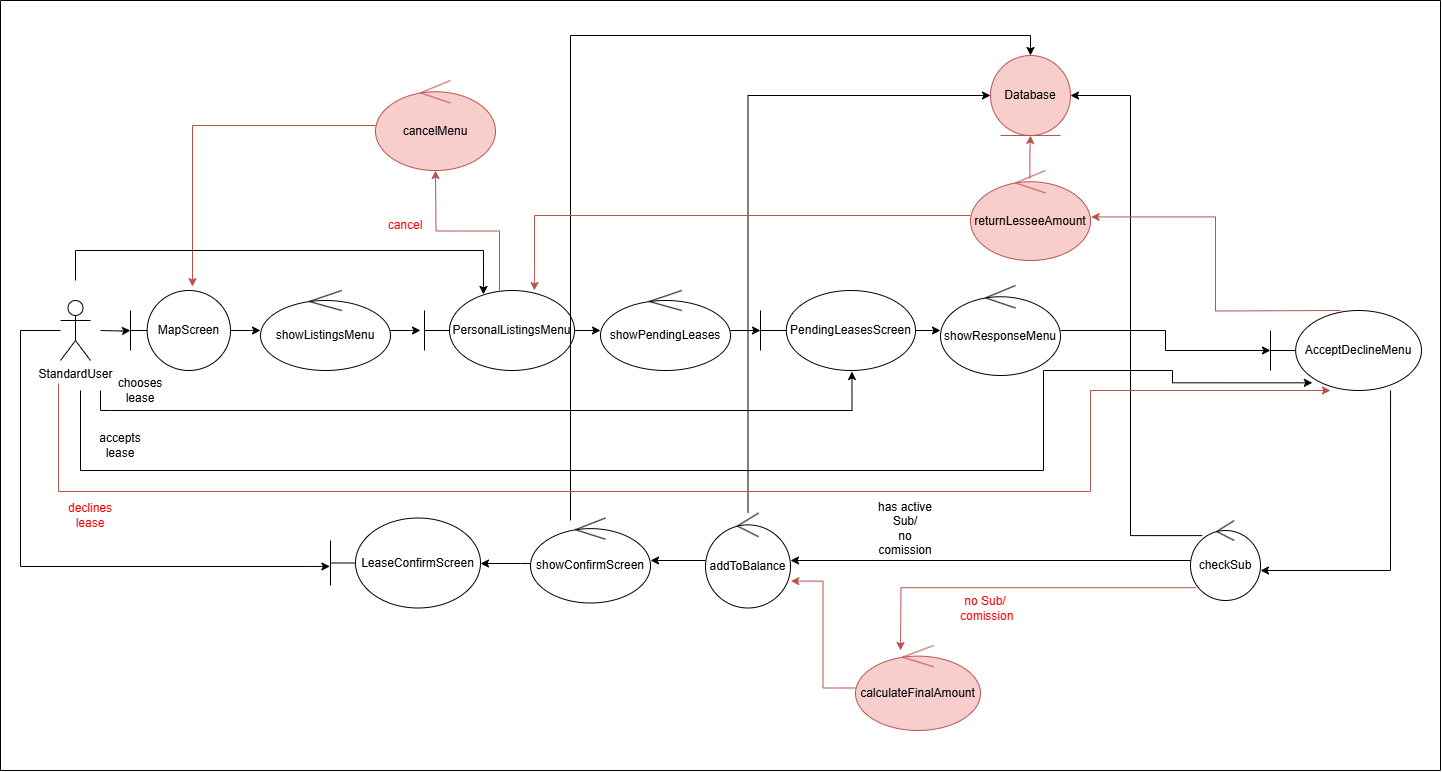

The diagram above was exported from draw.io. Its source (the exported page's mxGraphModel, read from the mxfile embedded in the PNG):
<mxGraphModel dx="1500" dy="604" grid="1" gridSize="10" guides="1" tooltips="1" connect="1" arrows="1" fold="1" page="1" pageScale="1" pageWidth="1169" pageHeight="826" background="#ffffff" math="0" shadow="0">
  <root>
    <mxCell id="0" />
    <mxCell id="1" parent="0" />
    <mxCell id="9eQsIHWAIyTlvZ7tu-So-59" value="" style="edgeStyle=orthogonalEdgeStyle;rounded=0;orthogonalLoop=1;jettySize=auto;html=1;" parent="1" target="9eQsIHWAIyTlvZ7tu-So-48" edge="1">
      <mxGeometry relative="1" as="geometry">
        <mxPoint x="110" y="360" as="sourcePoint" />
      </mxGeometry>
    </mxCell>
    <mxCell id="9eQsIHWAIyTlvZ7tu-So-41" value="StandardUser" style="shape=umlActor;verticalLabelPosition=bottom;verticalAlign=top;html=1;outlineConnect=0;" parent="1" vertex="1">
      <mxGeometry x="70" y="330" width="30" height="60" as="geometry" />
    </mxCell>
    <mxCell id="9eQsIHWAIyTlvZ7tu-So-82" value="" style="edgeStyle=orthogonalEdgeStyle;rounded=0;orthogonalLoop=1;jettySize=auto;html=1;" parent="1" source="9eQsIHWAIyTlvZ7tu-So-43" target="9eQsIHWAIyTlvZ7tu-So-58" edge="1">
      <mxGeometry relative="1" as="geometry" />
    </mxCell>
    <mxCell id="oPy2bRG1KEYLs9EYlrIh-9" style="edgeStyle=orthogonalEdgeStyle;rounded=0;orthogonalLoop=1;jettySize=auto;html=1;entryX=1;entryY=0.5;entryDx=0;entryDy=0;exitX=0.168;exitY=0.189;exitDx=0;exitDy=0;exitPerimeter=0;" parent="1" source="9eQsIHWAIyTlvZ7tu-So-43" target="YzgNuawU3kJTyGdXe9D2-19" edge="1">
      <mxGeometry relative="1" as="geometry" />
    </mxCell>
    <mxCell id="9eQsIHWAIyTlvZ7tu-So-43" value="checkSub" style="ellipse;shape=umlControl;whiteSpace=wrap;html=1;" parent="1" vertex="1">
      <mxGeometry x="1200" y="550" width="70" height="80" as="geometry" />
    </mxCell>
    <mxCell id="oPy2bRG1KEYLs9EYlrIh-2" style="edgeStyle=orthogonalEdgeStyle;rounded=0;orthogonalLoop=1;jettySize=auto;html=1;" parent="1" source="9eQsIHWAIyTlvZ7tu-So-48" edge="1">
      <mxGeometry relative="1" as="geometry">
        <mxPoint x="270" y="360" as="targetPoint" />
      </mxGeometry>
    </mxCell>
    <mxCell id="9eQsIHWAIyTlvZ7tu-So-48" value="MapScreen" style="shape=umlBoundary;whiteSpace=wrap;html=1;" parent="1" vertex="1">
      <mxGeometry x="140" y="320" width="100" height="80" as="geometry" />
    </mxCell>
    <mxCell id="9eQsIHWAIyTlvZ7tu-So-68" value="" style="edgeStyle=orthogonalEdgeStyle;rounded=0;orthogonalLoop=1;jettySize=auto;html=1;" parent="1" source="9eQsIHWAIyTlvZ7tu-So-49" target="9eQsIHWAIyTlvZ7tu-So-67" edge="1">
      <mxGeometry relative="1" as="geometry" />
    </mxCell>
    <mxCell id="9eQsIHWAIyTlvZ7tu-So-49" value="PendingLeasesScreen" style="shape=umlBoundary;whiteSpace=wrap;html=1;" parent="1" vertex="1">
      <mxGeometry x="770" y="320" width="155" height="80" as="geometry" />
    </mxCell>
    <mxCell id="9eQsIHWAIyTlvZ7tu-So-62" value="" style="edgeStyle=orthogonalEdgeStyle;rounded=0;orthogonalLoop=1;jettySize=auto;html=1;" parent="1" source="9eQsIHWAIyTlvZ7tu-So-50" target="9eQsIHWAIyTlvZ7tu-So-61" edge="1">
      <mxGeometry relative="1" as="geometry" />
    </mxCell>
    <mxCell id="YzgNuawU3kJTyGdXe9D2-12" style="edgeStyle=orthogonalEdgeStyle;rounded=0;orthogonalLoop=1;jettySize=auto;html=1;fillColor=#f8cecc;strokeColor=#b85450;" parent="1" source="9eQsIHWAIyTlvZ7tu-So-50" edge="1">
      <mxGeometry relative="1" as="geometry">
        <mxPoint x="445" y="200" as="targetPoint" />
      </mxGeometry>
    </mxCell>
    <mxCell id="9eQsIHWAIyTlvZ7tu-So-50" value="PersonalListingsMenu" style="shape=umlBoundary;whiteSpace=wrap;html=1;" parent="1" vertex="1">
      <mxGeometry x="434" y="320" width="150" height="80" as="geometry" />
    </mxCell>
    <mxCell id="9eQsIHWAIyTlvZ7tu-So-51" value="AcceptDeclineMenu" style="shape=umlBoundary;whiteSpace=wrap;html=1;" parent="1" vertex="1">
      <mxGeometry x="1280" y="340" width="151" height="80" as="geometry" />
    </mxCell>
    <mxCell id="9eQsIHWAIyTlvZ7tu-So-90" value="" style="edgeStyle=orthogonalEdgeStyle;rounded=0;orthogonalLoop=1;jettySize=auto;html=1;entryX=0.5;entryY=0;entryDx=0;entryDy=0;" parent="1" source="9eQsIHWAIyTlvZ7tu-So-56" target="YzgNuawU3kJTyGdXe9D2-19" edge="1">
      <mxGeometry relative="1" as="geometry">
        <mxPoint x="730" y="90.00000000000011" as="targetPoint" />
        <Array as="points">
          <mxPoint x="580" y="65" />
          <mxPoint x="1040" y="65" />
        </Array>
      </mxGeometry>
    </mxCell>
    <mxCell id="9eQsIHWAIyTlvZ7tu-So-93" value="" style="edgeStyle=orthogonalEdgeStyle;rounded=0;orthogonalLoop=1;jettySize=auto;html=1;" parent="1" source="9eQsIHWAIyTlvZ7tu-So-56" target="9eQsIHWAIyTlvZ7tu-So-92" edge="1">
      <mxGeometry relative="1" as="geometry">
        <Array as="points">
          <mxPoint x="530" y="593" />
          <mxPoint x="530" y="593" />
        </Array>
      </mxGeometry>
    </mxCell>
    <mxCell id="9eQsIHWAIyTlvZ7tu-So-56" value="showConfirmScreen" style="ellipse;shape=umlControl;whiteSpace=wrap;html=1;" parent="1" vertex="1">
      <mxGeometry x="540" y="547.5" width="120" height="85" as="geometry" />
    </mxCell>
    <mxCell id="9eQsIHWAIyTlvZ7tu-So-84" value="" style="edgeStyle=orthogonalEdgeStyle;rounded=0;orthogonalLoop=1;jettySize=auto;html=1;entryX=0;entryY=0.5;entryDx=0;entryDy=0;" parent="1" source="9eQsIHWAIyTlvZ7tu-So-58" target="YzgNuawU3kJTyGdXe9D2-19" edge="1">
      <mxGeometry relative="1" as="geometry">
        <mxPoint x="885" y="100.00000000000011" as="targetPoint" />
        <Array as="points">
          <mxPoint x="757" y="125" />
        </Array>
      </mxGeometry>
    </mxCell>
    <mxCell id="9eQsIHWAIyTlvZ7tu-So-87" value="" style="edgeStyle=orthogonalEdgeStyle;rounded=0;orthogonalLoop=1;jettySize=auto;html=1;" parent="1" source="9eQsIHWAIyTlvZ7tu-So-58" target="9eQsIHWAIyTlvZ7tu-So-56" edge="1">
      <mxGeometry relative="1" as="geometry" />
    </mxCell>
    <mxCell id="9eQsIHWAIyTlvZ7tu-So-58" value="addToBalance" style="ellipse;shape=umlControl;whiteSpace=wrap;html=1;" parent="1" vertex="1">
      <mxGeometry x="715" y="542.5" width="85" height="95" as="geometry" />
    </mxCell>
    <mxCell id="9eQsIHWAIyTlvZ7tu-So-64" value="" style="edgeStyle=orthogonalEdgeStyle;rounded=0;orthogonalLoop=1;jettySize=auto;html=1;" parent="1" source="9eQsIHWAIyTlvZ7tu-So-61" target="9eQsIHWAIyTlvZ7tu-So-49" edge="1">
      <mxGeometry relative="1" as="geometry" />
    </mxCell>
    <mxCell id="9eQsIHWAIyTlvZ7tu-So-61" value="showPendingLeases" style="ellipse;shape=umlControl;whiteSpace=wrap;html=1;" parent="1" vertex="1">
      <mxGeometry x="610" y="320" width="130" height="80" as="geometry" />
    </mxCell>
    <mxCell id="9eQsIHWAIyTlvZ7tu-So-65" style="edgeStyle=orthogonalEdgeStyle;rounded=0;orthogonalLoop=1;jettySize=auto;html=1;entryX=0.59;entryY=1.013;entryDx=0;entryDy=0;entryPerimeter=0;" parent="1" target="9eQsIHWAIyTlvZ7tu-So-49" edge="1">
      <mxGeometry relative="1" as="geometry">
        <Array as="points">
          <mxPoint x="120" y="440" />
          <mxPoint x="759" y="440" />
        </Array>
        <mxPoint x="110" y="420" as="sourcePoint" />
      </mxGeometry>
    </mxCell>
    <mxCell id="9eQsIHWAIyTlvZ7tu-So-66" value="chooses lease" style="text;html=1;align=center;verticalAlign=middle;whiteSpace=wrap;rounded=0;" parent="1" vertex="1">
      <mxGeometry x="120" y="405" width="60" height="30" as="geometry" />
    </mxCell>
    <mxCell id="9eQsIHWAIyTlvZ7tu-So-69" value="" style="edgeStyle=orthogonalEdgeStyle;rounded=0;orthogonalLoop=1;jettySize=auto;html=1;" parent="1" source="9eQsIHWAIyTlvZ7tu-So-67" target="9eQsIHWAIyTlvZ7tu-So-51" edge="1">
      <mxGeometry relative="1" as="geometry" />
    </mxCell>
    <mxCell id="9eQsIHWAIyTlvZ7tu-So-67" value="showResponseMenu" style="ellipse;shape=umlControl;whiteSpace=wrap;html=1;" parent="1" vertex="1">
      <mxGeometry x="950" y="315" width="120" height="90" as="geometry" />
    </mxCell>
    <mxCell id="9eQsIHWAIyTlvZ7tu-So-70" style="edgeStyle=orthogonalEdgeStyle;rounded=0;orthogonalLoop=1;jettySize=auto;html=1;entryX=0.277;entryY=0.904;entryDx=0;entryDy=0;entryPerimeter=0;" parent="1" target="9eQsIHWAIyTlvZ7tu-So-51" edge="1">
      <mxGeometry relative="1" as="geometry">
        <Array as="points">
          <mxPoint x="90" y="500" />
          <mxPoint x="1053" y="500" />
          <mxPoint x="1053" y="400" />
          <mxPoint x="1182" y="400" />
        </Array>
        <mxPoint x="90" y="420" as="sourcePoint" />
      </mxGeometry>
    </mxCell>
    <mxCell id="9eQsIHWAIyTlvZ7tu-So-71" value="accepts lease" style="text;html=1;align=center;verticalAlign=middle;whiteSpace=wrap;rounded=0;" parent="1" vertex="1">
      <mxGeometry x="100" y="460" width="60" height="30" as="geometry" />
    </mxCell>
    <mxCell id="9eQsIHWAIyTlvZ7tu-So-77" value="has active Sub/&lt;div&gt;no comission&lt;/div&gt;" style="text;html=1;align=center;verticalAlign=middle;whiteSpace=wrap;rounded=0;" parent="1" vertex="1">
      <mxGeometry x="880" y="540" width="70" height="35" as="geometry" />
    </mxCell>
    <mxCell id="9eQsIHWAIyTlvZ7tu-So-92" value="LeaseConfirmScreen" style="shape=umlBoundary;whiteSpace=wrap;html=1;" parent="1" vertex="1">
      <mxGeometry x="340" y="547.5" width="150" height="90" as="geometry" />
    </mxCell>
    <mxCell id="YzgNuawU3kJTyGdXe9D2-7" style="edgeStyle=orthogonalEdgeStyle;rounded=0;orthogonalLoop=1;jettySize=auto;html=1;entryX=-0.004;entryY=0.538;entryDx=0;entryDy=0;entryPerimeter=0;" parent="1" source="9eQsIHWAIyTlvZ7tu-So-41" target="9eQsIHWAIyTlvZ7tu-So-92" edge="1">
      <mxGeometry relative="1" as="geometry">
        <mxPoint x="280" y="600" as="targetPoint" />
        <Array as="points">
          <mxPoint x="30" y="360" />
          <mxPoint x="30" y="596" />
          <mxPoint x="319" y="596" />
        </Array>
      </mxGeometry>
    </mxCell>
    <mxCell id="YzgNuawU3kJTyGdXe9D2-9" style="edgeStyle=orthogonalEdgeStyle;rounded=0;orthogonalLoop=1;jettySize=auto;html=1;entryX=1;entryY=0.625;entryDx=0;entryDy=0;entryPerimeter=0;exitX=0.795;exitY=1;exitDx=0;exitDy=0;exitPerimeter=0;" parent="1" source="9eQsIHWAIyTlvZ7tu-So-51" target="9eQsIHWAIyTlvZ7tu-So-43" edge="1">
      <mxGeometry relative="1" as="geometry" />
    </mxCell>
    <mxCell id="YzgNuawU3kJTyGdXe9D2-11" value="cancelMenu" style="ellipse;shape=umlControl;whiteSpace=wrap;html=1;fillColor=#f8cecc;strokeColor=#b85450;" parent="1" vertex="1">
      <mxGeometry x="385" y="110" width="120" height="90" as="geometry" />
    </mxCell>
    <mxCell id="YzgNuawU3kJTyGdXe9D2-13" value="&lt;font style=&quot;color: rgb(255, 0, 0);&quot;&gt;cancel&lt;/font&gt;" style="text;html=1;align=center;verticalAlign=middle;whiteSpace=wrap;rounded=0;" parent="1" vertex="1">
      <mxGeometry x="385" y="240" width="60" height="30" as="geometry" />
    </mxCell>
    <mxCell id="YzgNuawU3kJTyGdXe9D2-14" style="edgeStyle=orthogonalEdgeStyle;rounded=0;orthogonalLoop=1;jettySize=auto;html=1;entryX=0.62;entryY=-0.049;entryDx=0;entryDy=0;entryPerimeter=0;fillColor=#f8cecc;strokeColor=#b85450;" parent="1" source="YzgNuawU3kJTyGdXe9D2-11" target="9eQsIHWAIyTlvZ7tu-So-48" edge="1">
      <mxGeometry relative="1" as="geometry" />
    </mxCell>
    <mxCell id="YzgNuawU3kJTyGdXe9D2-15" style="edgeStyle=orthogonalEdgeStyle;rounded=0;orthogonalLoop=1;jettySize=auto;html=1;entryX=0.397;entryY=1;entryDx=0;entryDy=0;entryPerimeter=0;fillColor=#f8cecc;strokeColor=#b85450;" parent="1" target="9eQsIHWAIyTlvZ7tu-So-51" edge="1">
      <mxGeometry relative="1" as="geometry">
        <Array as="points">
          <mxPoint x="68" y="521" />
          <mxPoint x="1100" y="521" />
          <mxPoint x="1100" y="420" />
        </Array>
        <mxPoint x="68" y="413" as="sourcePoint" />
        <mxPoint x="1090" y="413" as="targetPoint" />
      </mxGeometry>
    </mxCell>
    <mxCell id="YzgNuawU3kJTyGdXe9D2-17" value="&lt;font style=&quot;color: rgb(255, 0, 0);&quot;&gt;declines lease&lt;/font&gt;" style="text;html=1;align=center;verticalAlign=middle;whiteSpace=wrap;rounded=0;" parent="1" vertex="1">
      <mxGeometry x="70" y="530" width="60" height="30" as="geometry" />
    </mxCell>
    <mxCell id="YzgNuawU3kJTyGdXe9D2-21" style="edgeStyle=orthogonalEdgeStyle;rounded=0;orthogonalLoop=1;jettySize=auto;html=1;entryX=0.5;entryY=1;entryDx=0;entryDy=0;exitX=0.495;exitY=0.087;exitDx=0;exitDy=0;exitPerimeter=0;fillColor=#f8cecc;strokeColor=#b85450;" parent="1" source="YzgNuawU3kJTyGdXe9D2-18" target="YzgNuawU3kJTyGdXe9D2-19" edge="1">
      <mxGeometry relative="1" as="geometry" />
    </mxCell>
    <mxCell id="YzgNuawU3kJTyGdXe9D2-18" value="returnLesseeAmount" style="ellipse;shape=umlControl;whiteSpace=wrap;html=1;fillColor=#f8cecc;strokeColor=#b85450;" parent="1" vertex="1">
      <mxGeometry x="980" y="200" width="120" height="90" as="geometry" />
    </mxCell>
    <mxCell id="YzgNuawU3kJTyGdXe9D2-19" value="" style="ellipse;shape=umlEntity;whiteSpace=wrap;html=1;rotation=0;fillColor=#f8cecc;strokeColor=#b85450;" parent="1" vertex="1">
      <mxGeometry x="1000" y="85" width="80" height="80" as="geometry" />
    </mxCell>
    <mxCell id="YzgNuawU3kJTyGdXe9D2-20" value="Database" style="text;html=1;align=center;verticalAlign=middle;whiteSpace=wrap;rounded=0;" parent="1" vertex="1">
      <mxGeometry x="1010" y="110" width="60" height="30" as="geometry" />
    </mxCell>
    <mxCell id="YzgNuawU3kJTyGdXe9D2-22" style="edgeStyle=orthogonalEdgeStyle;rounded=0;orthogonalLoop=1;jettySize=auto;html=1;entryX=1.005;entryY=0.516;entryDx=0;entryDy=0;entryPerimeter=0;fillColor=#f8cecc;strokeColor=#b85450;" parent="1" target="YzgNuawU3kJTyGdXe9D2-18" edge="1">
      <mxGeometry relative="1" as="geometry">
        <mxPoint x="1350" y="340" as="sourcePoint" />
      </mxGeometry>
    </mxCell>
    <mxCell id="YzgNuawU3kJTyGdXe9D2-23" style="edgeStyle=orthogonalEdgeStyle;rounded=0;orthogonalLoop=1;jettySize=auto;html=1;entryX=0.733;entryY=0;entryDx=0;entryDy=0;entryPerimeter=0;fillColor=#f8cecc;strokeColor=#b85450;" parent="1" source="YzgNuawU3kJTyGdXe9D2-18" target="9eQsIHWAIyTlvZ7tu-So-50" edge="1">
      <mxGeometry relative="1" as="geometry" />
    </mxCell>
    <mxCell id="YzgNuawU3kJTyGdXe9D2-24" value="" style="edgeStyle=orthogonalEdgeStyle;rounded=0;orthogonalLoop=1;jettySize=auto;html=1;exitX=0.076;exitY=0.84;exitDx=0;exitDy=0;exitPerimeter=0;fillColor=#f8cecc;strokeColor=#b85450;" parent="1" source="9eQsIHWAIyTlvZ7tu-So-43" edge="1">
      <mxGeometry relative="1" as="geometry">
        <mxPoint x="880" y="690" as="sourcePoint" />
        <mxPoint x="910" y="680" as="targetPoint" />
      </mxGeometry>
    </mxCell>
    <mxCell id="YzgNuawU3kJTyGdXe9D2-25" value="&lt;font style=&quot;color: rgb(255, 0, 0);&quot;&gt;no Sub/&lt;/font&gt;&lt;div&gt;&lt;font style=&quot;color: rgb(255, 0, 0);&quot;&gt;&amp;nbsp;comission&lt;/font&gt;&lt;/div&gt;" style="text;html=1;align=center;verticalAlign=middle;whiteSpace=wrap;rounded=0;" parent="1" vertex="1">
      <mxGeometry x="960" y="620" width="70" height="35" as="geometry" />
    </mxCell>
    <mxCell id="YzgNuawU3kJTyGdXe9D2-27" style="edgeStyle=orthogonalEdgeStyle;rounded=0;orthogonalLoop=1;jettySize=auto;html=1;entryX=1.004;entryY=0.717;entryDx=0;entryDy=0;entryPerimeter=0;fillColor=#f8cecc;strokeColor=#b85450;" parent="1" source="YzgNuawU3kJTyGdXe9D2-26" target="9eQsIHWAIyTlvZ7tu-So-58" edge="1">
      <mxGeometry relative="1" as="geometry">
        <mxPoint x="830" y="610" as="targetPoint" />
      </mxGeometry>
    </mxCell>
    <mxCell id="YzgNuawU3kJTyGdXe9D2-26" value="calculateFinalAmount" style="ellipse;shape=umlControl;whiteSpace=wrap;html=1;fillColor=#f8cecc;strokeColor=#b85450;" parent="1" vertex="1">
      <mxGeometry x="865" y="675" width="125" height="85" as="geometry" />
    </mxCell>
    <mxCell id="oPy2bRG1KEYLs9EYlrIh-3" style="edgeStyle=orthogonalEdgeStyle;rounded=0;orthogonalLoop=1;jettySize=auto;html=1;" parent="1" source="oPy2bRG1KEYLs9EYlrIh-1" edge="1">
      <mxGeometry relative="1" as="geometry">
        <mxPoint x="430" y="360" as="targetPoint" />
      </mxGeometry>
    </mxCell>
    <mxCell id="oPy2bRG1KEYLs9EYlrIh-1" value="showListingsMenu" style="ellipse;shape=umlControl;whiteSpace=wrap;html=1;" parent="1" vertex="1">
      <mxGeometry x="270" y="320" width="130" height="80" as="geometry" />
    </mxCell>
    <mxCell id="oPy2bRG1KEYLs9EYlrIh-4" style="edgeStyle=orthogonalEdgeStyle;rounded=0;orthogonalLoop=1;jettySize=auto;html=1;entryX=0.393;entryY=0.049;entryDx=0;entryDy=0;entryPerimeter=0;" parent="1" target="9eQsIHWAIyTlvZ7tu-So-50" edge="1">
      <mxGeometry relative="1" as="geometry">
        <mxPoint x="85" y="310" as="sourcePoint" />
        <Array as="points">
          <mxPoint x="85" y="280" />
          <mxPoint x="493" y="280" />
        </Array>
      </mxGeometry>
    </mxCell>
    <mxCell id="oPy2bRG1KEYLs9EYlrIh-10" value="" style="endArrow=none;html=1;rounded=0;" parent="1" edge="1">
      <mxGeometry width="50" height="50" relative="1" as="geometry">
        <mxPoint x="1450" y="800" as="sourcePoint" />
        <mxPoint x="1450" y="30" as="targetPoint" />
      </mxGeometry>
    </mxCell>
    <mxCell id="oPy2bRG1KEYLs9EYlrIh-11" value="" style="endArrow=none;html=1;rounded=0;" parent="1" edge="1">
      <mxGeometry width="50" height="50" relative="1" as="geometry">
        <mxPoint x="1450" y="30" as="sourcePoint" />
        <mxPoint x="10" y="30" as="targetPoint" />
      </mxGeometry>
    </mxCell>
    <mxCell id="oPy2bRG1KEYLs9EYlrIh-12" value="" style="endArrow=none;html=1;rounded=0;" parent="1" edge="1">
      <mxGeometry width="50" height="50" relative="1" as="geometry">
        <mxPoint x="10" y="800" as="sourcePoint" />
        <mxPoint x="1450" y="800" as="targetPoint" />
      </mxGeometry>
    </mxCell>
    <mxCell id="oPy2bRG1KEYLs9EYlrIh-13" value="" style="endArrow=none;html=1;rounded=0;" parent="1" edge="1">
      <mxGeometry width="50" height="50" relative="1" as="geometry">
        <mxPoint x="10" y="800" as="sourcePoint" />
        <mxPoint x="10" y="30" as="targetPoint" />
      </mxGeometry>
    </mxCell>
  </root>
</mxGraphModel>